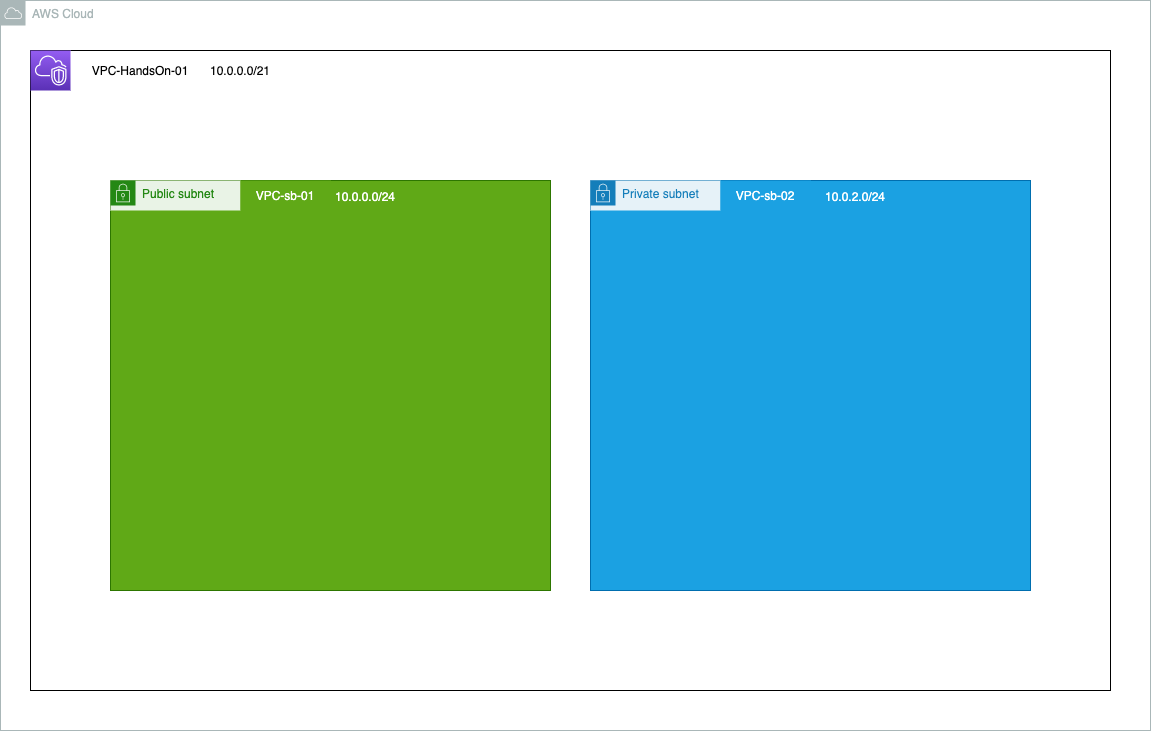

The diagram above was exported from draw.io. Its source (the exported page's mxGraphModel, read from the mxfile embedded in the PNG):
<mxGraphModel dx="1150" dy="535" grid="1" gridSize="10" guides="1" tooltips="1" connect="1" arrows="1" fold="1" page="1" pageScale="1" pageWidth="827" pageHeight="1169" math="0" shadow="0">
  <root>
    <mxCell id="0" />
    <mxCell id="1" parent="0" />
    <mxCell id="2" value="" style="rounded=0;whiteSpace=wrap;html=1;" vertex="1" parent="1">
      <mxGeometry x="50" y="50" width="1080" height="640" as="geometry" />
    </mxCell>
    <mxCell id="3" value="" style="points=[[0,0,0],[0.25,0,0],[0.5,0,0],[0.75,0,0],[1,0,0],[0,1,0],[0.25,1,0],[0.5,1,0],[0.75,1,0],[1,1,0],[0,0.25,0],[0,0.5,0],[0,0.75,0],[1,0.25,0],[1,0.5,0],[1,0.75,0]];outlineConnect=0;fontColor=#232F3E;gradientColor=#945DF2;gradientDirection=north;fillColor=#5A30B5;strokeColor=#ffffff;dashed=0;verticalLabelPosition=bottom;verticalAlign=top;align=center;html=1;fontSize=12;fontStyle=0;aspect=fixed;shape=mxgraph.aws4.resourceIcon;resIcon=mxgraph.aws4.vpc;" vertex="1" parent="1">
      <mxGeometry x="50" y="50" width="40" height="40" as="geometry" />
    </mxCell>
    <mxCell id="4" value="VPC-HandsOn-01" style="rounded=0;whiteSpace=wrap;html=1;strokeColor=none;" vertex="1" parent="1">
      <mxGeometry x="100" y="55" width="120" height="30" as="geometry" />
    </mxCell>
    <mxCell id="5" value="10.0.0.0/21" style="rounded=0;whiteSpace=wrap;html=1;strokeColor=none;" vertex="1" parent="1">
      <mxGeometry x="210" y="55" width="100" height="30" as="geometry" />
    </mxCell>
    <mxCell id="6" value="AWS Cloud" style="outlineConnect=0;gradientColor=none;html=1;whiteSpace=wrap;fontSize=12;fontStyle=0;shape=mxgraph.aws4.group;grIcon=mxgraph.aws4.group_aws_cloud;strokeColor=#AAB7B8;fillColor=none;verticalAlign=top;align=left;spacingLeft=30;fontColor=#AAB7B8;dashed=0;" vertex="1" parent="1">
      <mxGeometry x="20" width="1150" height="730" as="geometry" />
    </mxCell>
    <mxCell id="7" value="" style="rounded=0;whiteSpace=wrap;html=1;fillColor=#60a917;strokeColor=#2D7600;fontColor=#ffffff;" vertex="1" parent="1">
      <mxGeometry x="130" y="180" width="440" height="410" as="geometry" />
    </mxCell>
    <mxCell id="8" value="Public subnet" style="points=[[0,0],[0.25,0],[0.5,0],[0.75,0],[1,0],[1,0.25],[1,0.5],[1,0.75],[1,1],[0.75,1],[0.5,1],[0.25,1],[0,1],[0,0.75],[0,0.5],[0,0.25]];outlineConnect=0;gradientColor=none;html=1;whiteSpace=wrap;fontSize=12;fontStyle=0;shape=mxgraph.aws4.group;grIcon=mxgraph.aws4.group_security_group;grStroke=0;strokeColor=#248814;fillColor=#E9F3E6;verticalAlign=top;align=left;spacingLeft=30;fontColor=#248814;dashed=0;" vertex="1" parent="1">
      <mxGeometry x="130" y="180" width="130" height="30" as="geometry" />
    </mxCell>
    <mxCell id="10" value="" style="rounded=0;whiteSpace=wrap;html=1;fillColor=#1ba1e2;strokeColor=#006EAF;fontColor=#ffffff;" vertex="1" parent="1">
      <mxGeometry x="610" y="180" width="440" height="410" as="geometry" />
    </mxCell>
    <mxCell id="11" value="Private subnet" style="points=[[0,0],[0.25,0],[0.5,0],[0.75,0],[1,0],[1,0.25],[1,0.5],[1,0.75],[1,1],[0.75,1],[0.5,1],[0.25,1],[0,1],[0,0.75],[0,0.5],[0,0.25]];outlineConnect=0;gradientColor=none;html=1;whiteSpace=wrap;fontSize=12;fontStyle=0;shape=mxgraph.aws4.group;grIcon=mxgraph.aws4.group_security_group;grStroke=0;strokeColor=#147EBA;fillColor=#E6F2F8;verticalAlign=top;align=left;spacingLeft=30;fontColor=#147EBA;dashed=0;" vertex="1" parent="1">
      <mxGeometry x="610" y="180" width="130" height="30" as="geometry" />
    </mxCell>
    <mxCell id="13" value="VPC-sb-01" style="rounded=0;whiteSpace=wrap;html=1;fillColor=#60a917;fontColor=#ffffff;strokeColor=none;" vertex="1" parent="1">
      <mxGeometry x="260" y="180" width="90" height="30" as="geometry" />
    </mxCell>
    <mxCell id="14" value="10.0.0.0/24" style="rounded=0;whiteSpace=wrap;html=1;fillColor=#60a917;fontColor=#ffffff;strokeColor=none;" vertex="1" parent="1">
      <mxGeometry x="340" y="181" width="90" height="30" as="geometry" />
    </mxCell>
    <mxCell id="15" value="VPC-sb-02" style="rounded=0;whiteSpace=wrap;html=1;fillColor=#1ba1e2;fontColor=#ffffff;strokeColor=none;" vertex="1" parent="1">
      <mxGeometry x="740" y="180" width="90" height="30" as="geometry" />
    </mxCell>
    <mxCell id="16" value="10.0.2.0/24" style="rounded=0;whiteSpace=wrap;html=1;fillColor=#1ba1e2;fontColor=#ffffff;strokeColor=none;" vertex="1" parent="1">
      <mxGeometry x="830" y="181" width="90" height="30" as="geometry" />
    </mxCell>
  </root>
</mxGraphModel>